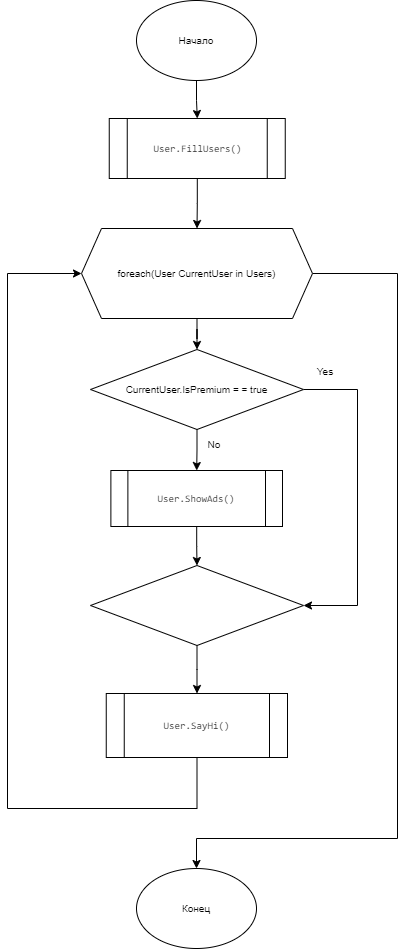

The diagram above was exported from draw.io. Its source (the exported page's mxGraphModel, read from the mxfile embedded in the PNG):
<mxGraphModel dx="2011" dy="1152" grid="1" gridSize="10" guides="1" tooltips="1" connect="1" arrows="1" fold="1" page="1" pageScale="1" pageWidth="827" pageHeight="1169" math="0" shadow="0">
  <root>
    <mxCell id="0" />
    <mxCell id="1" parent="0" />
    <mxCell id="lVn0gqg_uFNbUK7Ppi5o-17" value="" style="edgeStyle=orthogonalEdgeStyle;rounded=0;orthogonalLoop=1;jettySize=auto;html=1;fontSize=10;" parent="1" source="lVn0gqg_uFNbUK7Ppi5o-1" target="lVn0gqg_uFNbUK7Ppi5o-13" edge="1">
      <mxGeometry relative="1" as="geometry" />
    </mxCell>
    <mxCell id="lVn0gqg_uFNbUK7Ppi5o-1" value="&lt;font style=&quot;font-size: 10px&quot;&gt;Начало&lt;/font&gt;" style="ellipse;whiteSpace=wrap;html=1;" parent="1" vertex="1">
      <mxGeometry x="-491" y="12" width="120" height="80" as="geometry" />
    </mxCell>
    <mxCell id="lVn0gqg_uFNbUK7Ppi5o-2" value="&lt;font style=&quot;font-size: 10px&quot;&gt;Конец&lt;/font&gt;" style="ellipse;whiteSpace=wrap;html=1;" parent="1" vertex="1">
      <mxGeometry x="-491" y="880" width="120" height="80" as="geometry" />
    </mxCell>
    <mxCell id="lVn0gqg_uFNbUK7Ppi5o-6" value="" style="edgeStyle=orthogonalEdgeStyle;rounded=0;orthogonalLoop=1;jettySize=auto;html=1;" parent="1" source="lVn0gqg_uFNbUK7Ppi5o-3" target="lVn0gqg_uFNbUK7Ppi5o-5" edge="1">
      <mxGeometry relative="1" as="geometry" />
    </mxCell>
    <mxCell id="lVn0gqg_uFNbUK7Ppi5o-21" style="edgeStyle=orthogonalEdgeStyle;rounded=0;orthogonalLoop=1;jettySize=auto;html=1;fontSize=10;entryX=1;entryY=0.5;entryDx=0;entryDy=0;" parent="1" source="lVn0gqg_uFNbUK7Ppi5o-3" target="lVn0gqg_uFNbUK7Ppi5o-19" edge="1">
      <mxGeometry relative="1" as="geometry">
        <mxPoint x="-320" y="671" as="targetPoint" />
        <Array as="points">
          <mxPoint x="-270" y="401" />
          <mxPoint x="-270" y="617" />
        </Array>
      </mxGeometry>
    </mxCell>
    <mxCell id="lVn0gqg_uFNbUK7Ppi5o-3" value="&lt;font style=&quot;font-size: 10px&quot;&gt;CurrentUser.IsPremium = = true&lt;/font&gt;" style="rhombus;whiteSpace=wrap;html=1;" parent="1" vertex="1">
      <mxGeometry x="-537" y="361" width="213" height="80" as="geometry" />
    </mxCell>
    <mxCell id="lVn0gqg_uFNbUK7Ppi5o-20" value="" style="edgeStyle=orthogonalEdgeStyle;rounded=0;orthogonalLoop=1;jettySize=auto;html=1;fontSize=10;" parent="1" source="lVn0gqg_uFNbUK7Ppi5o-5" target="lVn0gqg_uFNbUK7Ppi5o-19" edge="1">
      <mxGeometry relative="1" as="geometry" />
    </mxCell>
    <mxCell id="lVn0gqg_uFNbUK7Ppi5o-5" value="&lt;pre style=&quot;box-sizing: inherit ; overflow-wrap: break-word ; line-height: 20px ; margin-top: 0px ; margin-bottom: 0px ; color: rgb(49 , 49 , 49) ; text-align: left&quot;&gt;&lt;font style=&quot;font-size: 10px&quot;&gt;User.ShowAds()&lt;/font&gt;&lt;/pre&gt;" style="shape=process;whiteSpace=wrap;html=1;backgroundOutline=1;" parent="1" vertex="1">
      <mxGeometry x="-516.62" y="482" width="171.62" height="56" as="geometry" />
    </mxCell>
    <mxCell id="lVn0gqg_uFNbUK7Ppi5o-12" style="edgeStyle=orthogonalEdgeStyle;rounded=0;orthogonalLoop=1;jettySize=auto;html=1;" parent="1" source="lVn0gqg_uFNbUK7Ppi5o-9" target="lVn0gqg_uFNbUK7Ppi5o-3" edge="1">
      <mxGeometry relative="1" as="geometry" />
    </mxCell>
    <mxCell id="lVn0gqg_uFNbUK7Ppi5o-23" style="edgeStyle=orthogonalEdgeStyle;rounded=0;orthogonalLoop=1;jettySize=auto;html=1;fontSize=10;exitX=1;exitY=0.5;exitDx=0;exitDy=0;" parent="1" source="lVn0gqg_uFNbUK7Ppi5o-9" target="lVn0gqg_uFNbUK7Ppi5o-2" edge="1">
      <mxGeometry relative="1" as="geometry">
        <mxPoint x="-150" y="958" as="targetPoint" />
        <Array as="points">
          <mxPoint x="-230" y="285" />
          <mxPoint x="-230" y="850" />
          <mxPoint x="-431" y="850" />
        </Array>
      </mxGeometry>
    </mxCell>
    <mxCell id="lVn0gqg_uFNbUK7Ppi5o-9" value="&lt;font style=&quot;font-size: 10px&quot;&gt;foreach(User CurrentUser in Users)&lt;/font&gt;" style="shape=hexagon;perimeter=hexagonPerimeter2;whiteSpace=wrap;html=1;fixedSize=1;" parent="1" vertex="1">
      <mxGeometry x="-546" y="240" width="231" height="90" as="geometry" />
    </mxCell>
    <mxCell id="lVn0gqg_uFNbUK7Ppi5o-18" value="" style="edgeStyle=orthogonalEdgeStyle;rounded=0;orthogonalLoop=1;jettySize=auto;html=1;fontSize=10;" parent="1" source="lVn0gqg_uFNbUK7Ppi5o-13" target="lVn0gqg_uFNbUK7Ppi5o-9" edge="1">
      <mxGeometry relative="1" as="geometry" />
    </mxCell>
    <mxCell id="lVn0gqg_uFNbUK7Ppi5o-13" value="&lt;pre style=&quot;box-sizing: inherit ; overflow-wrap: break-word ; line-height: 20px ; margin-top: 0px ; margin-bottom: 0px ; color: rgb(49 , 49 , 49) ; text-align: left&quot;&gt;&lt;font style=&quot;font-size: 10px&quot;&gt;User.FillUsers()&lt;/font&gt;&lt;/pre&gt;" style="shape=process;whiteSpace=wrap;html=1;backgroundOutline=1;" parent="1" vertex="1">
      <mxGeometry x="-518.25" y="130" width="176" height="60" as="geometry" />
    </mxCell>
    <mxCell id="lVn0gqg_uFNbUK7Ppi5o-26" value="" style="edgeStyle=orthogonalEdgeStyle;rounded=0;orthogonalLoop=1;jettySize=auto;html=1;fontSize=10;" parent="1" source="lVn0gqg_uFNbUK7Ppi5o-19" target="lVn0gqg_uFNbUK7Ppi5o-25" edge="1">
      <mxGeometry relative="1" as="geometry" />
    </mxCell>
    <mxCell id="lVn0gqg_uFNbUK7Ppi5o-19" value="" style="rhombus;whiteSpace=wrap;html=1;" parent="1" vertex="1">
      <mxGeometry x="-537" y="577" width="213" height="80" as="geometry" />
    </mxCell>
    <mxCell id="lVn0gqg_uFNbUK7Ppi5o-27" style="edgeStyle=orthogonalEdgeStyle;rounded=0;orthogonalLoop=1;jettySize=auto;html=1;entryX=0;entryY=0.5;entryDx=0;entryDy=0;fontSize=10;" parent="1" source="lVn0gqg_uFNbUK7Ppi5o-25" target="lVn0gqg_uFNbUK7Ppi5o-9" edge="1">
      <mxGeometry relative="1" as="geometry">
        <Array as="points">
          <mxPoint x="-430" y="820" />
          <mxPoint x="-620" y="820" />
          <mxPoint x="-620" y="285" />
        </Array>
      </mxGeometry>
    </mxCell>
    <mxCell id="lVn0gqg_uFNbUK7Ppi5o-25" value="&lt;pre style=&quot;box-sizing: inherit ; overflow-wrap: break-word ; line-height: 20px ; margin-top: 0px ; margin-bottom: 0px ; color: rgb(49 , 49 , 49) ; text-align: left&quot;&gt;&lt;font style=&quot;font-size: 10px&quot;&gt;User.SayHi()&lt;/font&gt;&lt;/pre&gt;" style="shape=process;whiteSpace=wrap;html=1;backgroundOutline=1;" parent="1" vertex="1">
      <mxGeometry x="-521.25" y="705" width="181.25" height="64" as="geometry" />
    </mxCell>
    <mxCell id="lVn0gqg_uFNbUK7Ppi5o-28" value="Yes" style="text;html=1;strokeColor=none;fillColor=none;align=center;verticalAlign=middle;whiteSpace=wrap;rounded=0;fontSize=10;" parent="1" vertex="1">
      <mxGeometry x="-332" y="368" width="60" height="30" as="geometry" />
    </mxCell>
    <mxCell id="lVn0gqg_uFNbUK7Ppi5o-30" value="No" style="text;html=1;strokeColor=none;fillColor=none;align=center;verticalAlign=middle;whiteSpace=wrap;rounded=0;fontSize=10;" parent="1" vertex="1">
      <mxGeometry x="-443" y="441" width="60" height="30" as="geometry" />
    </mxCell>
  </root>
</mxGraphModel>